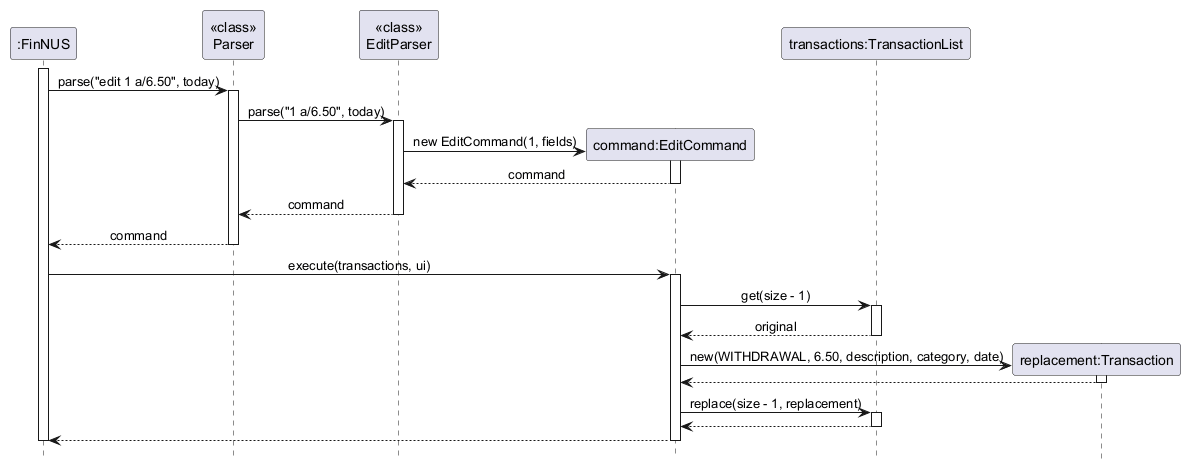

The diagram above was rendered by PlantUML. Its source (embedded in the PNG):
@startuml EditSequenceDiagram
' Successful edit of an SGD withdrawal from $4.50 to $6.50.
' Assumes a valid, changed entry. Validation details, UI output, allowance handling and saving are omitted.
hide footbox
skinparam shadowing false
skinparam sequenceMessageAlign center

participant ":FinNUS" as App
participant "<<class>>\nParser" as Parser
participant "<<class>>\nEditParser" as EditParser
participant "command:EditCommand" as Command
participant "transactions:TransactionList" as Ledger
participant "replacement:Transaction" as Replacement

activate App
App -> Parser : parse("edit 1 a/6.50", today)
activate Parser
Parser -> EditParser : parse("1 a/6.50", today)
activate EditParser
create Command
EditParser -> Command : new EditCommand(1, fields)
activate Command
Command --> EditParser : command
deactivate Command
EditParser --> Parser : command
deactivate EditParser
Parser --> App : command
deactivate Parser

App -> Command : execute(transactions, ui)
activate Command
Command -> Ledger : get(size - 1)
activate Ledger
Ledger --> Command : original
deactivate Ledger

create Replacement
Command -> Replacement : new(WITHDRAWAL, 6.50, description, category, date)
activate Replacement
Replacement --> Command
deactivate Replacement

Command -> Ledger : replace(size - 1, replacement)
activate Ledger
Ledger --> Command
deactivate Ledger
Command --> App
deactivate Command
deactivate App
@enduml